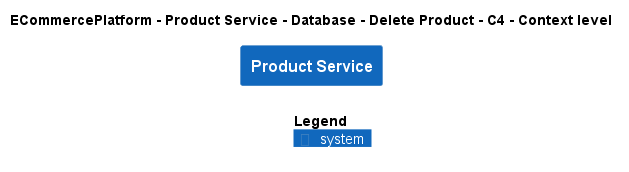

The diagram above was rendered by PlantUML. Its source (embedded in the PNG):
@startuml
!include ..\..\..\..\..\..\..\.c4s\C4_Context.puml

AddElementTag("c4interflow:lifecycle:new", $bgColor=green, $fontColor=#ffffff, $borderColor=green, $shadowing="False")
AddElementTag("c4interflow:lifecycle:changed", $bgColor=orange, $fontColor=#ffffff, $borderColor=orange, $shadowing="False")
AddElementTag("c4interflow:lifecycle:removed", $bgColor=red, $fontColor=#ffffff, $borderColor=red, $shadowing="False")

AddRelTag("c4interflow:lifecycle:new", $textColor=green, $lineColor=green)
AddRelTag("c4interflow:lifecycle:changed", $textColor=orange, $lineColor=orange)
AddRelTag("c4interflow:lifecycle:removed", $textColor=red, $lineColor=red)

SHOW_PERSON_PORTRAIT()
LAYOUT_TOP_DOWN()

skinparam linetype polyline

title ECommercePlatform - Product Service - Database - Delete Product - C4 - Context level

System(ECommercePlatform.SoftwareSystems.ProductService, "Product Service", "")



SHOW_LEGEND()
@enduml